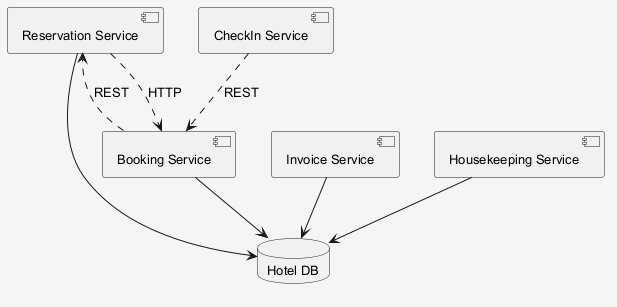

The diagram above was rendered by PlantUML. Its source (embedded in the PNG):
@startuml
skinparam shadowing false
skinparam backgroundColor #F5F5F5
skinparam defaultFontSize 13
component "Reservation Service" as C_ReservationService
component "Invoice Service" as C_InvoiceService
component "Housekeeping Service" as C_HousekeepingService
component "Booking Service" as C_BookingService
component "CheckIn Service" as C_CheckInService
database "Hotel DB" as DB_hotel
C_ReservationService --> DB_hotel
C_InvoiceService --> DB_hotel
C_HousekeepingService --> DB_hotel
C_BookingService --> DB_hotel
C_ReservationService ..> C_BookingService : HTTP
C_CheckInService ..> C_BookingService : REST
C_BookingService ..> C_ReservationService : REST
@enduml